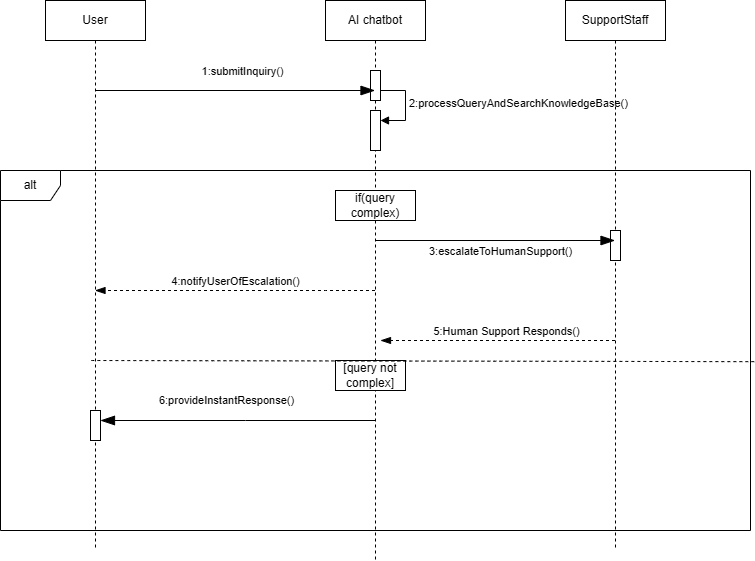

The diagram above was exported from draw.io. Its source (the exported page's mxGraphModel, read from the mxfile embedded in the PNG):
<mxGraphModel dx="1281" dy="596" grid="1" gridSize="10" guides="1" tooltips="1" connect="1" arrows="1" fold="1" page="1" pageScale="1" pageWidth="850" pageHeight="1100" math="0" shadow="0">
  <root>
    <mxCell id="0" />
    <mxCell id="1" parent="0" />
    <mxCell id="36s13nSpyOlB2RdGs-c_-1" value="AI chatbot" style="shape=umlLifeline;perimeter=lifelinePerimeter;whiteSpace=wrap;html=1;container=1;dropTarget=0;collapsible=0;recursiveResize=0;outlineConnect=0;portConstraint=eastwest;newEdgeStyle={&quot;curved&quot;:0,&quot;rounded&quot;:0};" parent="1" vertex="1">
      <mxGeometry x="360" y="40" width="100" height="560" as="geometry" />
    </mxCell>
    <mxCell id="36s13nSpyOlB2RdGs-c_-11" value="" style="html=1;points=[[0,0,0,0,5],[0,1,0,0,-5],[1,0,0,0,5],[1,1,0,0,-5]];perimeter=orthogonalPerimeter;outlineConnect=0;targetShapes=umlLifeline;portConstraint=eastwest;newEdgeStyle={&quot;curved&quot;:0,&quot;rounded&quot;:0};" parent="36s13nSpyOlB2RdGs-c_-1" vertex="1">
      <mxGeometry x="45" y="110" width="10" height="40" as="geometry" />
    </mxCell>
    <mxCell id="36s13nSpyOlB2RdGs-c_-12" value="2:processQueryAndSearchKnowledgeBase()" style="html=1;align=left;spacingLeft=2;endArrow=block;rounded=0;edgeStyle=orthogonalEdgeStyle;curved=0;rounded=0;" parent="36s13nSpyOlB2RdGs-c_-1" target="36s13nSpyOlB2RdGs-c_-11" edge="1">
      <mxGeometry relative="1" as="geometry">
        <mxPoint x="50" y="90" as="sourcePoint" />
        <Array as="points">
          <mxPoint x="80" y="120" />
        </Array>
      </mxGeometry>
    </mxCell>
    <mxCell id="JxI1zCLILkeMgVTusU9v-3" value="" style="html=1;points=[[0,0,0,0,5],[0,1,0,0,-5],[1,0,0,0,5],[1,1,0,0,-5]];perimeter=orthogonalPerimeter;outlineConnect=0;targetShapes=umlLifeline;portConstraint=eastwest;newEdgeStyle={&quot;curved&quot;:0,&quot;rounded&quot;:0};" parent="36s13nSpyOlB2RdGs-c_-1" vertex="1">
      <mxGeometry x="45" y="70" width="10" height="30" as="geometry" />
    </mxCell>
    <mxCell id="36s13nSpyOlB2RdGs-c_-2" value="User" style="shape=umlLifeline;perimeter=lifelinePerimeter;whiteSpace=wrap;html=1;container=1;dropTarget=0;collapsible=0;recursiveResize=0;outlineConnect=0;portConstraint=eastwest;newEdgeStyle={&quot;curved&quot;:0,&quot;rounded&quot;:0};" parent="1" vertex="1">
      <mxGeometry x="80" y="40" width="100" height="550" as="geometry" />
    </mxCell>
    <mxCell id="36s13nSpyOlB2RdGs-c_-4" value="SupportStaff" style="shape=umlLifeline;perimeter=lifelinePerimeter;whiteSpace=wrap;html=1;container=1;dropTarget=0;collapsible=0;recursiveResize=0;outlineConnect=0;portConstraint=eastwest;newEdgeStyle={&quot;curved&quot;:0,&quot;rounded&quot;:0};" parent="1" vertex="1">
      <mxGeometry x="600" y="40" width="100" height="550" as="geometry" />
    </mxCell>
    <mxCell id="JxI1zCLILkeMgVTusU9v-2" value="" style="html=1;points=[[0,0,0,0,5],[0,1,0,0,-5],[1,0,0,0,5],[1,1,0,0,-5]];perimeter=orthogonalPerimeter;outlineConnect=0;targetShapes=umlLifeline;portConstraint=eastwest;newEdgeStyle={&quot;curved&quot;:0,&quot;rounded&quot;:0};" parent="36s13nSpyOlB2RdGs-c_-4" vertex="1">
      <mxGeometry x="45" y="230" width="10" height="30" as="geometry" />
    </mxCell>
    <mxCell id="36s13nSpyOlB2RdGs-c_-5" value="" style="endArrow=blockThin;endFill=1;endSize=12;html=1;rounded=0;" parent="1" target="36s13nSpyOlB2RdGs-c_-1" edge="1">
      <mxGeometry width="160" relative="1" as="geometry">
        <mxPoint x="130" y="130" as="sourcePoint" />
        <mxPoint x="290" y="130" as="targetPoint" />
      </mxGeometry>
    </mxCell>
    <mxCell id="36s13nSpyOlB2RdGs-c_-6" value="1:submitInquiry()" style="edgeLabel;html=1;align=center;verticalAlign=middle;resizable=0;points=[];" parent="36s13nSpyOlB2RdGs-c_-5" vertex="1" connectable="0">
      <mxGeometry x="0.0568" y="-2" relative="1" as="geometry">
        <mxPoint x="-2" y="-22" as="offset" />
      </mxGeometry>
    </mxCell>
    <mxCell id="36s13nSpyOlB2RdGs-c_-8" value="alt" style="shape=umlFrame;whiteSpace=wrap;html=1;pointerEvents=0;" parent="1" vertex="1">
      <mxGeometry x="35" y="210" width="750" height="360" as="geometry" />
    </mxCell>
    <mxCell id="36s13nSpyOlB2RdGs-c_-13" value="if(query complex)" style="html=1;whiteSpace=wrap;" parent="1" vertex="1">
      <mxGeometry x="370" y="230" width="80" height="30" as="geometry" />
    </mxCell>
    <mxCell id="36s13nSpyOlB2RdGs-c_-14" value="" style="endArrow=blockThin;endFill=1;endSize=12;html=1;rounded=0;" parent="1" target="36s13nSpyOlB2RdGs-c_-4" edge="1">
      <mxGeometry width="160" relative="1" as="geometry">
        <mxPoint x="410" y="280" as="sourcePoint" />
        <mxPoint x="570" y="280" as="targetPoint" />
      </mxGeometry>
    </mxCell>
    <mxCell id="36s13nSpyOlB2RdGs-c_-15" value="3:escalateToHumanSupport()" style="edgeLabel;html=1;align=center;verticalAlign=middle;resizable=0;points=[];" parent="36s13nSpyOlB2RdGs-c_-14" vertex="1" connectable="0">
      <mxGeometry x="0.0388" y="-5" relative="1" as="geometry">
        <mxPoint y="5" as="offset" />
      </mxGeometry>
    </mxCell>
    <mxCell id="36s13nSpyOlB2RdGs-c_-16" value="5:Human Support Responds()" style="html=1;verticalAlign=bottom;endArrow=open;dashed=1;endSize=8;curved=0;rounded=0;" parent="1" target="36s13nSpyOlB2RdGs-c_-1" edge="1">
      <mxGeometry y="131" relative="1" as="geometry">
        <mxPoint x="409.5" y="375" as="sourcePoint" />
        <mxPoint x="390" y="310" as="targetPoint" />
        <Array as="points" />
        <mxPoint x="131" y="5" as="offset" />
      </mxGeometry>
    </mxCell>
    <mxCell id="36s13nSpyOlB2RdGs-c_-17" value="4:notifyUserOfEscalation()" style="html=1;verticalAlign=bottom;endArrow=blockThin;dashed=1;endSize=8;curved=0;rounded=0;endFill=1;" parent="1" source="36s13nSpyOlB2RdGs-c_-1" target="36s13nSpyOlB2RdGs-c_-2" edge="1">
      <mxGeometry relative="1" as="geometry">
        <mxPoint x="410" y="370" as="sourcePoint" />
        <mxPoint x="330" y="370" as="targetPoint" />
        <Array as="points">
          <mxPoint x="360" y="330" />
        </Array>
      </mxGeometry>
    </mxCell>
    <mxCell id="36s13nSpyOlB2RdGs-c_-18" value="[query not complex]" style="html=1;whiteSpace=wrap;" parent="1" vertex="1">
      <mxGeometry x="370" y="400" width="70" height="30" as="geometry" />
    </mxCell>
    <mxCell id="36s13nSpyOlB2RdGs-c_-19" value="6:provideInstantResponse()" style="endArrow=open;endFill=1;endSize=12;html=1;rounded=0;" parent="1" source="JxI1zCLILkeMgVTusU9v-4" target="36s13nSpyOlB2RdGs-c_-2" edge="1">
      <mxGeometry y="133" width="160" relative="1" as="geometry">
        <mxPoint x="350" y="310" as="sourcePoint" />
        <mxPoint x="510" y="310" as="targetPoint" />
        <Array as="points" />
        <mxPoint x="131" y="-25" as="offset" />
      </mxGeometry>
    </mxCell>
    <mxCell id="JxI1zCLILkeMgVTusU9v-6" value="" style="html=1;verticalAlign=bottom;endArrow=blockThin;dashed=1;endSize=8;curved=0;rounded=0;endFill=1;" parent="1" source="36s13nSpyOlB2RdGs-c_-4" edge="1">
      <mxGeometry relative="1" as="geometry">
        <mxPoint x="650" y="380" as="sourcePoint" />
        <mxPoint x="415" y="380" as="targetPoint" />
        <Array as="points">
          <mxPoint x="530" y="380" />
        </Array>
      </mxGeometry>
    </mxCell>
    <mxCell id="JxI1zCLILkeMgVTusU9v-7" value="" style="endArrow=blockThin;endFill=1;endSize=12;html=1;rounded=0;" parent="1" source="36s13nSpyOlB2RdGs-c_-1" target="JxI1zCLILkeMgVTusU9v-4" edge="1">
      <mxGeometry x="-0.0036" y="10" width="160" relative="1" as="geometry">
        <mxPoint x="410" y="460" as="sourcePoint" />
        <mxPoint x="130" y="460" as="targetPoint" />
        <Array as="points">
          <mxPoint x="280" y="460" />
        </Array>
        <mxPoint as="offset" />
      </mxGeometry>
    </mxCell>
    <mxCell id="JxI1zCLILkeMgVTusU9v-4" value="" style="html=1;points=[[0,0,0,0,5],[0,1,0,0,-5],[1,0,0,0,5],[1,1,0,0,-5]];perimeter=orthogonalPerimeter;outlineConnect=0;targetShapes=umlLifeline;portConstraint=eastwest;newEdgeStyle={&quot;curved&quot;:0,&quot;rounded&quot;:0};" parent="1" vertex="1">
      <mxGeometry x="125" y="450" width="10" height="30" as="geometry" />
    </mxCell>
    <mxCell id="BTQYxfbRZefIRpufprf3-1" value="" style="endArrow=none;dashed=1;html=1;rounded=0;fontSize=12;startSize=8;endSize=8;curved=1;exitX=1.005;exitY=0.531;exitDx=0;exitDy=0;exitPerimeter=0;" parent="1" source="36s13nSpyOlB2RdGs-c_-8" edge="1">
      <mxGeometry width="50" height="50" relative="1" as="geometry">
        <mxPoint x="325.83" y="400" as="sourcePoint" />
        <mxPoint x="124.99666666666663" y="400" as="targetPoint" />
      </mxGeometry>
    </mxCell>
  </root>
</mxGraphModel>